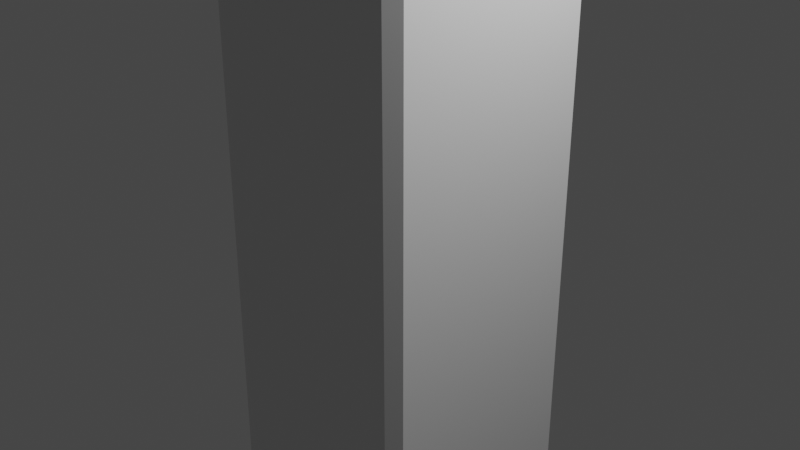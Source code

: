# Source: Knife.blend  (saved by Blender 3.6.11; exported with 4.5.12 LTS)
import bpy
from mathutils import Matrix  # noqa: F401  (used for matrix-valued properties, if any)

bpy.ops.wm.read_factory_settings(use_empty=True)
scene = bpy.context.scene
scene.name = 'Scene'

# ---- collections
col_collection = bpy.data.collections.new('Collection'); scene.collection.children.link(col_collection)

# ---- materials (node trees are filled in below, after node groups)
mat_material = bpy.data.materials.new('Material')
mat_material.alpha_threshold = 0.0
mat_material.use_transparent_shadow = False
mat_material.roughness = 0.5
mat_material.line_color = (0.0, 0.0, 0.0, 1.0)

# ---- material node trees
mat_material.use_nodes = True; mat_material.node_tree.nodes.clear()
_N = mat_material.node_tree.nodes; _L = mat_material.node_tree.links
n0 = _N.new('ShaderNodeOutputMaterial'); n0.name = 'Material Output'; n0.location = (300, 300)
n1 = _N.new('ShaderNodeBsdfPrincipled'); n1.name = 'Principled BSDF'; n1.location = (10, 300)
n1.distribution = 'GGX'
n1.subsurface_method = 'RANDOM_WALK_SKIN'
n1.inputs[3].default_value = 1.45
n1.inputs[27].default_value = (0.0, 0.0, 0.0, 1.0)
n1.inputs[28].default_value = 1.0
_L.new(n1.outputs[0], n0.inputs[0])
n0.is_active_output = True

# ---- world
world_world = bpy.data.worlds.new('World'); scene.world = world_world
world_world.use_nodes = True; world_world.node_tree.nodes.clear()
_N = world_world.node_tree.nodes; _L = world_world.node_tree.links
n0 = _N.new('ShaderNodeOutputWorld'); n0.name = 'World Output'; n0.location = (300, 300)
n1 = _N.new('ShaderNodeBackground'); n1.name = 'Background'; n1.location = (10, 300)
n1.inputs[0].default_value = (0.05088, 0.05088, 0.05088, 1.0)
_L.new(n1.outputs[0], n0.inputs[0])
n0.is_active_output = True
world_world.color = (0.05088, 0.05088, 0.05088)
world_world.use_sun_shadow = False
world_world.sun_shadow_jitter_overblur = 0.0

# ---- cameras
cam_camera = bpy.data.cameras.new('Camera')
cam_camera.clip_end = 100.0
cam_camera.ortho_scale = 7.314

# ---- lights
light_light = bpy.data.lights.new('Light', 'POINT')
light_light.transmission_factor = 0.0
light_light.energy = 1000.0
light_light.shadow_soft_size = 0.1
light_light.shadow_maximum_resolution = 0.006
light_light.use_absolute_resolution = True

# ---- meshes
me_cube = bpy.data.meshes.new('Cube')
me_cube.from_pydata([(1.0, 1.0, 1.0), (1.0, -1.0, 1.0), (-1.0, 1.0, 1.0), (-1.0, -1.0, 1.0), (1.0, -1.0, 5.195), (-1.0, -1.0, 5.195), (1.0, 1.0, 5.195), (-1.0, 1.0, 5.195), (1.0, -1.724, 5.195), (1.0, -3.163, 3.756), (-1.0, -3.163, 3.756), (-1.0, -1.724, 5.195), (1.0, -3.163, 2.314), (-1.0, -3.163, 2.314), (1.0, -1.0, 5.603), (-1.0, -1.0, 5.603), (1.0, 1.0, 5.603), (-1.0, 1.0, 5.603), (1.0, -1.0, 5.603), (1.0, -1.724, 5.195), (-1.0, -1.724, 5.195), (-1.0, -1.0, 5.603), (0.9008, 0.9008, -1.0), (0.9008, 1.0, -0.9008), (1.0, 0.9008, -0.9008), (1.0, -0.9008, -0.9008), (0.9008, -1.0, -0.9008), (0.9008, -0.9008, -1.0), (-1.0, 0.9008, -0.9008), (-0.9008, 1.0, -0.9008), (-0.9008, 0.9008, -1.0), (-1.0, -0.9008, -0.9008), (-0.9008, -0.9008, -1.0), (-0.9008, -1.0, -0.9008), (1.0, 0.9008, 0.7809), (0.9008, 1.0, 0.7809), (1.0, 1.0, 0.9793), (-0.9008, -1.0, 0.7809), (-1.0, -1.0, 0.9793), (-1.0, -0.9008, 0.7809), (0.9008, -1.0, 0.7809), (1.0, -0.9008, 0.7809), (1.0, -1.0, 0.9793), (-1.0, 0.9008, 0.7809), (-1.0, 1.0, 0.9793), (-0.9008, 1.0, 0.7809), (1.0, -2.375, 1.526), (1.0, -1.106, 1.0), (-1.0, -1.106, 1.0), (-1.0, -2.375, 1.526)], [], [(2, 3, 5, 7), (42, 1, 3, 38), (26, 40, 37, 33), (38, 3, 2, 44), (36, 0, 1, 42), (7, 5, 15, 17), (1, 0, 6, 4), (0, 2, 7, 6), (13, 12, 9, 10), (5, 3, 48, 49, 13, 10, 11), (8, 11, 10, 9), (3, 1, 47, 48), (1, 4, 8, 9, 12, 46, 47), (16, 17, 15, 14), (8, 4, 14, 18, 19), (14, 15, 21, 18), (6, 7, 17, 16), (5, 11, 20, 21, 15), (4, 6, 16, 14), (18, 21, 20, 19), (11, 8, 19, 20), (24, 34, 41, 25), (30, 22, 27, 32), (44, 2, 0, 36), (31, 39, 43, 28), (22, 23, 24), (25, 26, 27), (28, 29, 30), (31, 32, 33), (34, 35, 36), (37, 38, 39), (40, 41, 42), (43, 44, 45), (30, 32, 31, 28), (22, 30, 29, 23), (34, 24, 23, 35), (40, 26, 25, 41), (45, 29, 28, 43), (32, 27, 26, 33), (27, 22, 24, 25), (33, 37, 39, 31), (44, 36, 35, 45), (36, 42, 41, 34), (38, 44, 43, 39), (42, 38, 37, 40), (29, 45, 35, 23), (48, 47, 46, 49), (12, 13, 49, 46)])
_uv = me_cube.uv_layers.new(name='UVMap')
_uv.uv.foreach_set('vector', [0.625, 0.25, 0.625, 0.0, 0.625, 0.0, 0.625, 0.25, 0.6224, 0.75, 0.625, 0.75, 0.625, 1.0, 0.6224, 1.0, 0.3874, 0.7624, 0.5976, 0.7624, 0.5976, 0.9876, 0.3874, 0.9876, 0.6224, 0.0, 0.625, 0.0, 0.625, 0.25, 0.6224, 0.25, 0.6224, 0.5, 0.625, 0.5, 0.625, 0.75, 0.6224, 0.75, 0.625, 0.25, 0.625, 0.0, 0.625, 0.0, 0.625, 0.25, 0.625, 0.75, 0.625, 0.5, 0.625, 0.5, 0.625, 0.75, 0.625, 0.5, 0.625, 0.25, 0.625, 0.25, 0.625, 0.5, 0.625, 1.0, 0.625, 0.75, 0.625, 0.75, 0.625, 1.0, 0.625, 0.0, 0.625, 0.0, 0.625, 0.0, 0.625, 0.0, 0.625, 0.0, 0.625, 0.0, 0.625, 0.0, 0.625, 0.75, 0.625, 1.0, 0.625, 1.0, 0.625, 0.75, 0.625, 1.0, 0.625, 0.75, 0.625, 0.75, 0.625, 1.0, 0.625, 0.75, 0.625, 0.75, 0.625, 0.75, 0.625, 0.75, 0.625, 0.75, 0.625, 0.75, 0.625, 0.75, 0.625, 0.5, 0.875, 0.5, 0.875, 0.75, 0.625, 0.75, 0.625, 0.75, 0.625, 0.75, 0.625, 0.75, 0.625, 0.75, 0.625, 0.75, 0.625, 0.75, 0.875, 0.75, 0.875, 0.75, 0.625, 0.75, 0.625, 0.5, 0.625, 0.25, 0.625, 0.25, 0.625, 0.5, 0.625, 0.0, 0.625, 0.0, 0.625, 0.0, 0.625, 0.0, 0.625, 0.0, 0.625, 0.75, 0.625, 0.5, 0.625, 0.5, 0.625, 0.75, 0.625, 0.75, 0.625, 1.0, 0.625, 1.0, 0.625, 0.75, 0.625, 1.0, 0.625, 0.75, 0.625, 0.75, 0.625, 1.0, 0.3874, 0.5124, 0.5976, 0.5124, 0.5976, 0.7376, 0.3874, 0.7376, 0.1374, 0.5124, 0.3626, 0.5124, 0.3626, 0.7376, 0.1374, 0.7376, 0.6224, 0.25, 0.625, 0.25, 0.625, 0.5, 0.6224, 0.5, 0.3874, 0.0124, 0.5976, 0.0124, 0.5976, 0.2376, 0.3874, 0.2376, 0.3626, 0.5124, 0.3626, 0.5, 0.375, 0.5124, 0.375, 0.7376, 0.3626, 0.75, 0.3626, 0.7376, 0.125, 0.5124, 0.1374, 0.5, 0.1374, 0.5124, 0.125, 0.7376, 0.1374, 0.7376, 0.1374, 0.75, 0.5976, 0.5124, 0.5976, 0.4876, 0.6224, 0.5, 0.5976, 0.0, 0.61, 0.0, 0.5976, 0.0124, 0.5976, 0.7624, 0.5976, 0.7376, 0.6224, 0.75, 0.5976, 0.2376, 0.6224, 0.25, 0.5976, 0.2624, 0.1374, 0.5124, 0.1374, 0.7376, 0.125, 0.7376, 0.125, 0.5124, 0.3626, 0.5124, 0.1374, 0.5124, 0.1374, 0.5, 0.3626, 0.5, 0.5976, 0.5124, 0.3874, 0.5124, 0.3874, 0.4876, 0.5976, 0.4876, 0.5976, 0.7624, 0.3874, 0.7624, 0.3874, 0.7376, 0.5976, 0.7376, 0.5976, 0.2624, 0.3874, 0.2624, 0.3874, 0.2376, 0.5976, 0.2376, 0.1374, 0.7376, 0.3626, 0.7376, 0.3626, 0.75, 0.1374, 0.75, 0.3626, 0.7376, 0.3626, 0.5124, 0.3874, 0.5124, 0.3874, 0.7376, 0.3874, 0.0, 0.5976, 0.0, 0.5976, 0.0124, 0.3874, 0.0124, 0.6224, 0.25, 0.6224, 0.5, 0.5976, 0.4876, 0.5976, 0.2624, 0.6224, 0.5, 0.6224, 0.75, 0.5976, 0.7376, 0.5976, 0.5124, 0.6224, 0.0, 0.6224, 0.25, 0.5976, 0.2376, 0.5976, 0.0124, 0.6224, 0.75, 0.6224, 1.0, 0.5976, 0.9876, 0.5976, 0.7624, 0.3874, 0.2624, 0.5976, 0.2624, 0.5976, 0.4876, 0.3874, 0.4876, 0.625, 1.0, 0.625, 0.75, 0.625, 0.75, 0.625, 1.0, 0.625, 0.75, 0.625, 1.0, 0.625, 1.0, 0.625, 0.75])
me_cube.materials.append(mat_material)
me_cube.use_mirror_vertex_groups = False
me_cube.update()

# ---- objects
ob_cube = bpy.data.objects.new('Cube', me_cube)
ob_light = bpy.data.objects.new('Light', light_light)
ob_camera = bpy.data.objects.new('Camera', cam_camera)

# ---- transforms, parenting, visibility, modifiers, constraints
ob_cube.location = (0.0, 0.0, 0.0)
ob_cube.scale = (1.236, 1.236, 3.826)
ob_cube.lock_rotations_4d = False
ob_cube.empty_display_type = 'ARROWS'
ob_cube.lineart.crease_threshold = 0.0
ob_light.location = (4.076, 1.005, 5.904)
ob_light.rotation_euler = (0.6503, 0.05522, 1.866)
ob_light.lock_rotations_4d = False
ob_light.empty_display_type = 'ARROWS'
ob_light.color = (0.0, 0.0, 0.0, 0.0)
ob_light.lineart.crease_threshold = 0.0
ob_camera.location = (7.359, -6.926, 4.958)
ob_camera.rotation_euler = (1.109, 0.0, 0.8149)
ob_camera.lock_rotations_4d = False
ob_camera.empty_display_type = 'ARROWS'
ob_camera.color = (0.0, 0.0, 0.0, 0.0)
ob_camera.display_type = 'WIRE'
ob_camera.lineart.crease_threshold = 0.0

# ---- collection membership
col_collection.objects.link(ob_cube)
col_collection.objects.link(ob_light)
col_collection.objects.link(ob_camera)

# ---- scene / render settings (as saved in the file)
scene.camera = ob_camera
scene.frame_start = 1; scene.frame_end = 250; scene.frame_set(1)
scene.render.engine = 'BLENDER_EEVEE_NEXT'
scene.cycles.sampling_pattern = 'TABULATED_SOBOL'
scene.view_settings.view_transform = 'Filmic'
bpy.context.view_layer.update()
